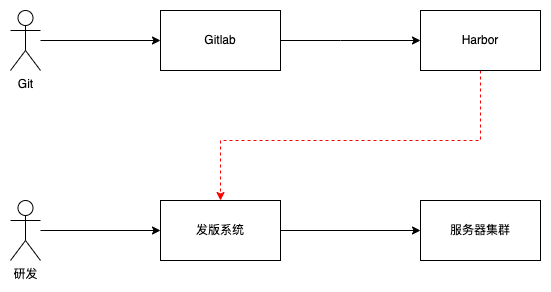

The diagram above was exported from draw.io. Its source (the exported page's mxGraphModel, read from the mxfile embedded in the PNG):
<mxGraphModel dx="1026" dy="743" grid="0" gridSize="10" guides="1" tooltips="1" connect="1" arrows="1" fold="1" page="1" pageScale="1" pageWidth="827" pageHeight="1169" math="0" shadow="0">
  <root>
    <mxCell id="0" />
    <mxCell id="1" parent="0" />
    <mxCell id="ziVzXC04pBa4XmkL0pIL-7" style="edgeStyle=orthogonalEdgeStyle;rounded=0;orthogonalLoop=1;jettySize=auto;html=1;" edge="1" parent="1" source="ziVzXC04pBa4XmkL0pIL-1" target="ziVzXC04pBa4XmkL0pIL-2">
      <mxGeometry relative="1" as="geometry">
        <Array as="points">
          <mxPoint x="410" y="450" />
          <mxPoint x="410" y="450" />
        </Array>
      </mxGeometry>
    </mxCell>
    <mxCell id="ziVzXC04pBa4XmkL0pIL-1" value="Gitlab" style="rounded=0;whiteSpace=wrap;html=1;" vertex="1" parent="1">
      <mxGeometry x="230" y="420" width="120" height="60" as="geometry" />
    </mxCell>
    <mxCell id="ziVzXC04pBa4XmkL0pIL-9" style="edgeStyle=orthogonalEdgeStyle;rounded=0;orthogonalLoop=1;jettySize=auto;html=1;entryX=0.5;entryY=0;entryDx=0;entryDy=0;dashed=1;strokeColor=#FF0000;" edge="1" parent="1" source="ziVzXC04pBa4XmkL0pIL-2" target="ziVzXC04pBa4XmkL0pIL-4">
      <mxGeometry relative="1" as="geometry">
        <Array as="points">
          <mxPoint x="550" y="550" />
          <mxPoint x="290" y="550" />
        </Array>
      </mxGeometry>
    </mxCell>
    <mxCell id="ziVzXC04pBa4XmkL0pIL-2" value="Harbor" style="rounded=0;whiteSpace=wrap;html=1;" vertex="1" parent="1">
      <mxGeometry x="490" y="420" width="120" height="60" as="geometry" />
    </mxCell>
    <mxCell id="ziVzXC04pBa4XmkL0pIL-16" style="edgeStyle=orthogonalEdgeStyle;rounded=0;orthogonalLoop=1;jettySize=auto;html=1;entryX=0;entryY=0.5;entryDx=0;entryDy=0;" edge="1" parent="1" source="ziVzXC04pBa4XmkL0pIL-4" target="ziVzXC04pBa4XmkL0pIL-15">
      <mxGeometry relative="1" as="geometry" />
    </mxCell>
    <mxCell id="ziVzXC04pBa4XmkL0pIL-4" value="发版系统" style="rounded=0;whiteSpace=wrap;html=1;" vertex="1" parent="1">
      <mxGeometry x="230" y="610" width="120" height="60" as="geometry" />
    </mxCell>
    <mxCell id="ziVzXC04pBa4XmkL0pIL-10" style="edgeStyle=orthogonalEdgeStyle;rounded=0;orthogonalLoop=1;jettySize=auto;html=1;entryX=0;entryY=0.5;entryDx=0;entryDy=0;" edge="1" parent="1" source="ziVzXC04pBa4XmkL0pIL-5" target="ziVzXC04pBa4XmkL0pIL-1">
      <mxGeometry relative="1" as="geometry" />
    </mxCell>
    <mxCell id="ziVzXC04pBa4XmkL0pIL-5" value="Git&lt;br&gt;" style="shape=umlActor;verticalLabelPosition=bottom;verticalAlign=top;html=1;outlineConnect=0;" vertex="1" parent="1">
      <mxGeometry x="80" y="420" width="30" height="60" as="geometry" />
    </mxCell>
    <mxCell id="ziVzXC04pBa4XmkL0pIL-12" style="edgeStyle=orthogonalEdgeStyle;rounded=0;orthogonalLoop=1;jettySize=auto;html=1;entryX=0;entryY=0.5;entryDx=0;entryDy=0;" edge="1" parent="1" source="ziVzXC04pBa4XmkL0pIL-11" target="ziVzXC04pBa4XmkL0pIL-4">
      <mxGeometry relative="1" as="geometry" />
    </mxCell>
    <mxCell id="ziVzXC04pBa4XmkL0pIL-11" value="研发" style="shape=umlActor;verticalLabelPosition=bottom;verticalAlign=top;html=1;outlineConnect=0;" vertex="1" parent="1">
      <mxGeometry x="80" y="610" width="30" height="60" as="geometry" />
    </mxCell>
    <mxCell id="ziVzXC04pBa4XmkL0pIL-15" value="服务器集群" style="rounded=0;whiteSpace=wrap;html=1;" vertex="1" parent="1">
      <mxGeometry x="490" y="610" width="120" height="60" as="geometry" />
    </mxCell>
  </root>
</mxGraphModel>